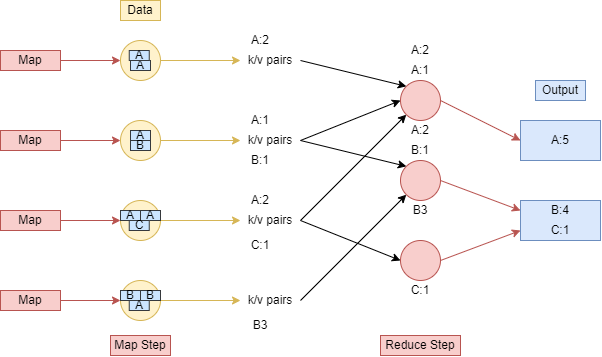

The diagram above was exported from draw.io. Its source (the exported page's mxGraphModel, read from the mxfile embedded in the PNG):
<mxGraphModel dx="865" dy="456" grid="1" gridSize="10" guides="1" tooltips="1" connect="1" arrows="1" fold="1" page="1" pageScale="1" pageWidth="827" pageHeight="1169" math="0" shadow="0">
  <root>
    <mxCell id="0" />
    <mxCell id="1" parent="0" />
    <mxCell id="ImGx-ZahncbhEXnXLbN6-6" style="edgeStyle=orthogonalEdgeStyle;rounded=0;orthogonalLoop=1;jettySize=auto;html=1;entryX=0;entryY=0.5;entryDx=0;entryDy=0;fillColor=#f8cecc;strokeColor=#b85450;" edge="1" parent="1" source="ImGx-ZahncbhEXnXLbN6-1" target="ImGx-ZahncbhEXnXLbN6-2">
      <mxGeometry relative="1" as="geometry" />
    </mxCell>
    <mxCell id="ImGx-ZahncbhEXnXLbN6-1" value="Map" style="text;html=1;strokeColor=#b85450;fillColor=#f8cecc;align=center;verticalAlign=middle;whiteSpace=wrap;rounded=0;" vertex="1" parent="1">
      <mxGeometry x="40" y="90" width="60" height="20" as="geometry" />
    </mxCell>
    <mxCell id="ImGx-ZahncbhEXnXLbN6-31" style="edgeStyle=orthogonalEdgeStyle;rounded=0;orthogonalLoop=1;jettySize=auto;html=1;entryX=0;entryY=0.5;entryDx=0;entryDy=0;fillColor=#fff2cc;strokeColor=#d6b656;" edge="1" parent="1" source="ImGx-ZahncbhEXnXLbN6-2" target="ImGx-ZahncbhEXnXLbN6-26">
      <mxGeometry relative="1" as="geometry" />
    </mxCell>
    <mxCell id="ImGx-ZahncbhEXnXLbN6-2" value="" style="ellipse;whiteSpace=wrap;html=1;aspect=fixed;fillColor=#fff2cc;strokeColor=#d6b656;" vertex="1" parent="1">
      <mxGeometry x="160" y="80" width="40" height="40" as="geometry" />
    </mxCell>
    <mxCell id="ImGx-ZahncbhEXnXLbN6-32" style="edgeStyle=orthogonalEdgeStyle;rounded=0;orthogonalLoop=1;jettySize=auto;html=1;fillColor=#fff2cc;strokeColor=#d6b656;" edge="1" parent="1" source="ImGx-ZahncbhEXnXLbN6-3" target="ImGx-ZahncbhEXnXLbN6-28">
      <mxGeometry relative="1" as="geometry" />
    </mxCell>
    <mxCell id="ImGx-ZahncbhEXnXLbN6-3" value="" style="ellipse;whiteSpace=wrap;html=1;aspect=fixed;fillColor=#fff2cc;strokeColor=#d6b656;" vertex="1" parent="1">
      <mxGeometry x="160" y="160" width="40" height="40" as="geometry" />
    </mxCell>
    <mxCell id="ImGx-ZahncbhEXnXLbN6-33" style="edgeStyle=orthogonalEdgeStyle;rounded=0;orthogonalLoop=1;jettySize=auto;html=1;entryX=0;entryY=0.5;entryDx=0;entryDy=0;fillColor=#fff2cc;strokeColor=#d6b656;" edge="1" parent="1" source="ImGx-ZahncbhEXnXLbN6-4" target="ImGx-ZahncbhEXnXLbN6-29">
      <mxGeometry relative="1" as="geometry" />
    </mxCell>
    <mxCell id="ImGx-ZahncbhEXnXLbN6-4" value="" style="ellipse;whiteSpace=wrap;html=1;aspect=fixed;fillColor=#fff2cc;strokeColor=#d6b656;" vertex="1" parent="1">
      <mxGeometry x="160" y="240" width="40" height="40" as="geometry" />
    </mxCell>
    <mxCell id="ImGx-ZahncbhEXnXLbN6-34" style="edgeStyle=orthogonalEdgeStyle;rounded=0;orthogonalLoop=1;jettySize=auto;html=1;entryX=0;entryY=0.5;entryDx=0;entryDy=0;fillColor=#fff2cc;strokeColor=#d6b656;" edge="1" parent="1" source="ImGx-ZahncbhEXnXLbN6-5" target="ImGx-ZahncbhEXnXLbN6-30">
      <mxGeometry relative="1" as="geometry" />
    </mxCell>
    <mxCell id="ImGx-ZahncbhEXnXLbN6-5" value="" style="ellipse;whiteSpace=wrap;html=1;aspect=fixed;fillColor=#fff2cc;strokeColor=#d6b656;" vertex="1" parent="1">
      <mxGeometry x="160" y="320" width="40" height="40" as="geometry" />
    </mxCell>
    <mxCell id="ImGx-ZahncbhEXnXLbN6-10" style="edgeStyle=orthogonalEdgeStyle;rounded=0;orthogonalLoop=1;jettySize=auto;html=1;entryX=0;entryY=0.5;entryDx=0;entryDy=0;fillColor=#f8cecc;strokeColor=#b85450;" edge="1" parent="1" source="ImGx-ZahncbhEXnXLbN6-7" target="ImGx-ZahncbhEXnXLbN6-3">
      <mxGeometry relative="1" as="geometry" />
    </mxCell>
    <mxCell id="ImGx-ZahncbhEXnXLbN6-7" value="Map" style="text;html=1;strokeColor=#b85450;fillColor=#f8cecc;align=center;verticalAlign=middle;whiteSpace=wrap;rounded=0;" vertex="1" parent="1">
      <mxGeometry x="40" y="170" width="60" height="20" as="geometry" />
    </mxCell>
    <mxCell id="ImGx-ZahncbhEXnXLbN6-11" style="edgeStyle=orthogonalEdgeStyle;rounded=0;orthogonalLoop=1;jettySize=auto;html=1;fillColor=#f8cecc;strokeColor=#b85450;" edge="1" parent="1" source="ImGx-ZahncbhEXnXLbN6-8" target="ImGx-ZahncbhEXnXLbN6-4">
      <mxGeometry relative="1" as="geometry" />
    </mxCell>
    <mxCell id="ImGx-ZahncbhEXnXLbN6-8" value="Map" style="text;html=1;strokeColor=#b85450;fillColor=#f8cecc;align=center;verticalAlign=middle;whiteSpace=wrap;rounded=0;" vertex="1" parent="1">
      <mxGeometry x="40" y="250" width="60" height="20" as="geometry" />
    </mxCell>
    <mxCell id="ImGx-ZahncbhEXnXLbN6-12" style="edgeStyle=orthogonalEdgeStyle;rounded=0;orthogonalLoop=1;jettySize=auto;html=1;fillColor=#f8cecc;strokeColor=#b85450;" edge="1" parent="1" source="ImGx-ZahncbhEXnXLbN6-9" target="ImGx-ZahncbhEXnXLbN6-5">
      <mxGeometry relative="1" as="geometry" />
    </mxCell>
    <mxCell id="ImGx-ZahncbhEXnXLbN6-9" value="Map" style="text;html=1;strokeColor=#b85450;fillColor=#f8cecc;align=center;verticalAlign=middle;whiteSpace=wrap;rounded=0;" vertex="1" parent="1">
      <mxGeometry x="40" y="330" width="60" height="20" as="geometry" />
    </mxCell>
    <mxCell id="ImGx-ZahncbhEXnXLbN6-14" value="A" style="rounded=0;whiteSpace=wrap;html=1;fillColor=#cce5ff;strokeColor=#36393d;" vertex="1" parent="1">
      <mxGeometry x="170" y="100" width="20" height="10" as="geometry" />
    </mxCell>
    <mxCell id="ImGx-ZahncbhEXnXLbN6-15" value="A" style="rounded=0;whiteSpace=wrap;html=1;fillColor=#cce5ff;strokeColor=#36393d;" vertex="1" parent="1">
      <mxGeometry x="168.75" y="90" width="20" height="10" as="geometry" />
    </mxCell>
    <mxCell id="ImGx-ZahncbhEXnXLbN6-16" value="A" style="rounded=0;whiteSpace=wrap;html=1;fillColor=#cce5ff;strokeColor=#36393d;" vertex="1" parent="1">
      <mxGeometry x="170" y="170" width="20" height="10" as="geometry" />
    </mxCell>
    <mxCell id="ImGx-ZahncbhEXnXLbN6-18" value="B" style="rounded=0;whiteSpace=wrap;html=1;fillColor=#cce5ff;strokeColor=#36393d;" vertex="1" parent="1">
      <mxGeometry x="170" y="180" width="20" height="10" as="geometry" />
    </mxCell>
    <mxCell id="ImGx-ZahncbhEXnXLbN6-19" value="A" style="rounded=0;whiteSpace=wrap;html=1;fillColor=#cce5ff;strokeColor=#36393d;" vertex="1" parent="1">
      <mxGeometry x="160" y="250" width="20" height="10" as="geometry" />
    </mxCell>
    <mxCell id="ImGx-ZahncbhEXnXLbN6-20" value="A" style="rounded=0;whiteSpace=wrap;html=1;fillColor=#cce5ff;strokeColor=#36393d;" vertex="1" parent="1">
      <mxGeometry x="180" y="250" width="20" height="10" as="geometry" />
    </mxCell>
    <mxCell id="ImGx-ZahncbhEXnXLbN6-21" value="C" style="rounded=0;whiteSpace=wrap;html=1;fillColor=#cce5ff;strokeColor=#36393d;" vertex="1" parent="1">
      <mxGeometry x="168.75" y="260" width="20" height="10" as="geometry" />
    </mxCell>
    <mxCell id="ImGx-ZahncbhEXnXLbN6-22" value="B" style="rounded=0;whiteSpace=wrap;html=1;fillColor=#cce5ff;strokeColor=#36393d;" vertex="1" parent="1">
      <mxGeometry x="160" y="330" width="20" height="10" as="geometry" />
    </mxCell>
    <mxCell id="ImGx-ZahncbhEXnXLbN6-23" value="B" style="rounded=0;whiteSpace=wrap;html=1;fillColor=#cce5ff;strokeColor=#36393d;" vertex="1" parent="1">
      <mxGeometry x="180" y="330" width="20" height="10" as="geometry" />
    </mxCell>
    <mxCell id="ImGx-ZahncbhEXnXLbN6-24" value="A" style="rounded=0;whiteSpace=wrap;html=1;fillColor=#cce5ff;strokeColor=#36393d;" vertex="1" parent="1">
      <mxGeometry x="168.75" y="340" width="20" height="10" as="geometry" />
    </mxCell>
    <mxCell id="ImGx-ZahncbhEXnXLbN6-25" value="Data" style="text;html=1;strokeColor=#d6b656;fillColor=#fff2cc;align=center;verticalAlign=middle;whiteSpace=wrap;rounded=0;" vertex="1" parent="1">
      <mxGeometry x="160" y="40" width="40" height="20" as="geometry" />
    </mxCell>
    <mxCell id="ImGx-ZahncbhEXnXLbN6-26" value="k/v pairs&lt;span style=&quot;color: rgba(0 , 0 , 0 , 0) ; font-family: monospace ; font-size: 0px&quot;&gt;%3CmxGraphModel%3E%3Croot%3E%3CmxCell%20id%3D%220%22%2F%3E%3CmxCell%20id%3D%221%22%20parent%3D%220%22%2F%3E%3CmxCell%20id%3D%222%22%20value%3D%22A%22%20style%3D%22rounded%3D0%3BwhiteSpace%3Dwrap%3Bhtml%3D1%3BfillColor%3D%23cce5ff%3BstrokeColor%3D%2336393d%3B%22%20vertex%3D%221%22%20parent%3D%221%22%3E%3CmxGeometry%20x%3D%22168.75%22%20y%3D%22100%22%20width%3D%2220%22%20height%3D%2210%22%20as%3D%22geometry%22%2F%3E%3C%2FmxCell%3E%3C%2Froot%3E%3C%2FmxGraphModel%3E&lt;/span&gt;" style="text;html=1;strokeColor=none;fillColor=none;align=center;verticalAlign=middle;whiteSpace=wrap;rounded=0;" vertex="1" parent="1">
      <mxGeometry x="280" y="85" width="60" height="30" as="geometry" />
    </mxCell>
    <mxCell id="ImGx-ZahncbhEXnXLbN6-28" value="k/v pairs&lt;span style=&quot;color: rgba(0 , 0 , 0 , 0) ; font-family: monospace ; font-size: 0px&quot;&gt;%3CmxGraphModel%3E%3Croot%3E%3CmxCell%20id%3D%220%22%2F%3E%3CmxCell%20id%3D%221%22%20parent%3D%220%22%2F%3E%3CmxCell%20id%3D%222%22%20value%3D%22A%22%20style%3D%22rounded%3D0%3BwhiteSpace%3Dwrap%3Bhtml%3D1%3BfillColor%3D%23cce5ff%3BstrokeColor%3D%2336393d%3B%22%20vertex%3D%221%22%20parent%3D%221%22%3E%3CmxGeometry%20x%3D%22168.75%22%20y%3D%22100%22%20width%3D%2220%22%20height%3D%2210%22%20as%3D%22geometry%22%2F%3E%3C%2FmxCell%3E%3C%2Froot%3E%3C%2FmxGraphModel%3E&lt;/span&gt;" style="text;html=1;strokeColor=none;fillColor=none;align=center;verticalAlign=middle;whiteSpace=wrap;rounded=0;" vertex="1" parent="1">
      <mxGeometry x="280" y="165" width="60" height="30" as="geometry" />
    </mxCell>
    <mxCell id="ImGx-ZahncbhEXnXLbN6-29" value="k/v pairs&lt;span style=&quot;color: rgba(0 , 0 , 0 , 0) ; font-family: monospace ; font-size: 0px&quot;&gt;%3CmxGraphModel%3E%3Croot%3E%3CmxCell%20id%3D%220%22%2F%3E%3CmxCell%20id%3D%221%22%20parent%3D%220%22%2F%3E%3CmxCell%20id%3D%222%22%20value%3D%22A%22%20style%3D%22rounded%3D0%3BwhiteSpace%3Dwrap%3Bhtml%3D1%3BfillColor%3D%23cce5ff%3BstrokeColor%3D%2336393d%3B%22%20vertex%3D%221%22%20parent%3D%221%22%3E%3CmxGeometry%20x%3D%22168.75%22%20y%3D%22100%22%20width%3D%2220%22%20height%3D%2210%22%20as%3D%22geometry%22%2F%3E%3C%2FmxCell%3E%3C%2Froot%3E%3C%2FmxGraphModel%3E&lt;/span&gt;" style="text;html=1;strokeColor=none;fillColor=none;align=center;verticalAlign=middle;whiteSpace=wrap;rounded=0;" vertex="1" parent="1">
      <mxGeometry x="280" y="245" width="60" height="30" as="geometry" />
    </mxCell>
    <mxCell id="ImGx-ZahncbhEXnXLbN6-30" value="k/v pairs&lt;span style=&quot;color: rgba(0 , 0 , 0 , 0) ; font-family: monospace ; font-size: 0px&quot;&gt;%3CmxGraphModel%3E%3Croot%3E%3CmxCell%20id%3D%220%22%2F%3E%3CmxCell%20id%3D%221%22%20parent%3D%220%22%2F%3E%3CmxCell%20id%3D%222%22%20value%3D%22A%22%20style%3D%22rounded%3D0%3BwhiteSpace%3Dwrap%3Bhtml%3D1%3BfillColor%3D%23cce5ff%3BstrokeColor%3D%2336393d%3B%22%20vertex%3D%221%22%20parent%3D%221%22%3E%3CmxGeometry%20x%3D%22168.75%22%20y%3D%22100%22%20width%3D%2220%22%20height%3D%2210%22%20as%3D%22geometry%22%2F%3E%3C%2FmxCell%3E%3C%2Froot%3E%3C%2FmxGraphModel%3E&lt;/span&gt;" style="text;html=1;strokeColor=none;fillColor=none;align=center;verticalAlign=middle;whiteSpace=wrap;rounded=0;" vertex="1" parent="1">
      <mxGeometry x="280" y="325" width="60" height="30" as="geometry" />
    </mxCell>
    <mxCell id="ImGx-ZahncbhEXnXLbN6-35" value="" style="ellipse;whiteSpace=wrap;html=1;aspect=fixed;fillColor=#f8cecc;strokeColor=#b85450;" vertex="1" parent="1">
      <mxGeometry x="440" y="120" width="40" height="40" as="geometry" />
    </mxCell>
    <mxCell id="ImGx-ZahncbhEXnXLbN6-36" value="" style="ellipse;whiteSpace=wrap;html=1;aspect=fixed;fillColor=#f8cecc;strokeColor=#b85450;" vertex="1" parent="1">
      <mxGeometry x="440" y="200" width="40" height="40" as="geometry" />
    </mxCell>
    <mxCell id="ImGx-ZahncbhEXnXLbN6-37" value="" style="ellipse;whiteSpace=wrap;html=1;aspect=fixed;fillColor=#f8cecc;strokeColor=#b85450;" vertex="1" parent="1">
      <mxGeometry x="440" y="280" width="40" height="40" as="geometry" />
    </mxCell>
    <mxCell id="ImGx-ZahncbhEXnXLbN6-38" value="" style="endArrow=classic;html=1;rounded=0;exitX=1;exitY=0.5;exitDx=0;exitDy=0;entryX=0;entryY=0;entryDx=0;entryDy=0;" edge="1" parent="1" source="ImGx-ZahncbhEXnXLbN6-26" target="ImGx-ZahncbhEXnXLbN6-35">
      <mxGeometry width="50" height="50" relative="1" as="geometry">
        <mxPoint x="370" y="220" as="sourcePoint" />
        <mxPoint x="420" y="170" as="targetPoint" />
      </mxGeometry>
    </mxCell>
    <mxCell id="ImGx-ZahncbhEXnXLbN6-39" value="" style="endArrow=classic;html=1;rounded=0;exitX=1;exitY=0.5;exitDx=0;exitDy=0;entryX=0;entryY=0.5;entryDx=0;entryDy=0;" edge="1" parent="1" source="ImGx-ZahncbhEXnXLbN6-28" target="ImGx-ZahncbhEXnXLbN6-35">
      <mxGeometry width="50" height="50" relative="1" as="geometry">
        <mxPoint x="370" y="220" as="sourcePoint" />
        <mxPoint x="420" y="170" as="targetPoint" />
      </mxGeometry>
    </mxCell>
    <mxCell id="ImGx-ZahncbhEXnXLbN6-40" value="" style="endArrow=classic;html=1;rounded=0;exitX=1;exitY=0.5;exitDx=0;exitDy=0;entryX=0;entryY=0;entryDx=0;entryDy=0;" edge="1" parent="1" source="ImGx-ZahncbhEXnXLbN6-28" target="ImGx-ZahncbhEXnXLbN6-36">
      <mxGeometry width="50" height="50" relative="1" as="geometry">
        <mxPoint x="370" y="220" as="sourcePoint" />
        <mxPoint x="420" y="170" as="targetPoint" />
      </mxGeometry>
    </mxCell>
    <mxCell id="ImGx-ZahncbhEXnXLbN6-41" value="" style="endArrow=classic;html=1;rounded=0;exitX=1;exitY=0.5;exitDx=0;exitDy=0;entryX=0;entryY=1;entryDx=0;entryDy=0;" edge="1" parent="1" source="ImGx-ZahncbhEXnXLbN6-29" target="ImGx-ZahncbhEXnXLbN6-35">
      <mxGeometry width="50" height="50" relative="1" as="geometry">
        <mxPoint x="370" y="220" as="sourcePoint" />
        <mxPoint x="420" y="170" as="targetPoint" />
      </mxGeometry>
    </mxCell>
    <mxCell id="ImGx-ZahncbhEXnXLbN6-42" value="" style="endArrow=classic;html=1;rounded=0;entryX=0;entryY=0.5;entryDx=0;entryDy=0;exitX=1;exitY=0.5;exitDx=0;exitDy=0;" edge="1" parent="1" source="ImGx-ZahncbhEXnXLbN6-29" target="ImGx-ZahncbhEXnXLbN6-37">
      <mxGeometry width="50" height="50" relative="1" as="geometry">
        <mxPoint x="370" y="220" as="sourcePoint" />
        <mxPoint x="420" y="170" as="targetPoint" />
      </mxGeometry>
    </mxCell>
    <mxCell id="ImGx-ZahncbhEXnXLbN6-43" value="" style="endArrow=classic;html=1;rounded=0;exitX=1;exitY=0.5;exitDx=0;exitDy=0;entryX=0;entryY=1;entryDx=0;entryDy=0;" edge="1" parent="1" source="ImGx-ZahncbhEXnXLbN6-30" target="ImGx-ZahncbhEXnXLbN6-36">
      <mxGeometry width="50" height="50" relative="1" as="geometry">
        <mxPoint x="370" y="220" as="sourcePoint" />
        <mxPoint x="420" y="170" as="targetPoint" />
      </mxGeometry>
    </mxCell>
    <mxCell id="ImGx-ZahncbhEXnXLbN6-44" value="" style="rounded=0;whiteSpace=wrap;html=1;fillColor=#dae8fc;strokeColor=#6c8ebf;" vertex="1" parent="1">
      <mxGeometry x="560" y="160" width="80" height="40" as="geometry" />
    </mxCell>
    <mxCell id="ImGx-ZahncbhEXnXLbN6-46" value="" style="rounded=0;whiteSpace=wrap;html=1;fillColor=#dae8fc;strokeColor=#6c8ebf;" vertex="1" parent="1">
      <mxGeometry x="560" y="240" width="80" height="40" as="geometry" />
    </mxCell>
    <mxCell id="ImGx-ZahncbhEXnXLbN6-47" value="" style="endArrow=classic;html=1;rounded=0;entryX=0;entryY=0.5;entryDx=0;entryDy=0;exitX=1;exitY=0.5;exitDx=0;exitDy=0;fillColor=#f8cecc;strokeColor=#b85450;" edge="1" parent="1" source="ImGx-ZahncbhEXnXLbN6-35" target="ImGx-ZahncbhEXnXLbN6-44">
      <mxGeometry width="50" height="50" relative="1" as="geometry">
        <mxPoint x="370" y="220" as="sourcePoint" />
        <mxPoint x="420" y="170" as="targetPoint" />
      </mxGeometry>
    </mxCell>
    <mxCell id="ImGx-ZahncbhEXnXLbN6-48" value="" style="endArrow=classic;html=1;rounded=0;entryX=0;entryY=0.25;entryDx=0;entryDy=0;exitX=1;exitY=0.5;exitDx=0;exitDy=0;fillColor=#f8cecc;strokeColor=#b85450;" edge="1" parent="1" source="ImGx-ZahncbhEXnXLbN6-36" target="ImGx-ZahncbhEXnXLbN6-46">
      <mxGeometry width="50" height="50" relative="1" as="geometry">
        <mxPoint x="370" y="220" as="sourcePoint" />
        <mxPoint x="420" y="170" as="targetPoint" />
      </mxGeometry>
    </mxCell>
    <mxCell id="ImGx-ZahncbhEXnXLbN6-49" value="" style="endArrow=classic;html=1;rounded=0;entryX=0;entryY=0.75;entryDx=0;entryDy=0;exitX=1;exitY=0.5;exitDx=0;exitDy=0;fillColor=#f8cecc;strokeColor=#b85450;" edge="1" parent="1" source="ImGx-ZahncbhEXnXLbN6-37" target="ImGx-ZahncbhEXnXLbN6-46">
      <mxGeometry width="50" height="50" relative="1" as="geometry">
        <mxPoint x="370" y="220" as="sourcePoint" />
        <mxPoint x="420" y="170" as="targetPoint" />
      </mxGeometry>
    </mxCell>
    <mxCell id="ImGx-ZahncbhEXnXLbN6-50" value="Output" style="text;html=1;strokeColor=#6c8ebf;fillColor=#dae8fc;align=center;verticalAlign=middle;whiteSpace=wrap;rounded=0;" vertex="1" parent="1">
      <mxGeometry x="575" y="120" width="50" height="20" as="geometry" />
    </mxCell>
    <mxCell id="ImGx-ZahncbhEXnXLbN6-51" value="Map Step" style="text;html=1;strokeColor=#b85450;fillColor=#f8cecc;align=center;verticalAlign=middle;whiteSpace=wrap;rounded=0;" vertex="1" parent="1">
      <mxGeometry x="150" y="375" width="60" height="20" as="geometry" />
    </mxCell>
    <mxCell id="ImGx-ZahncbhEXnXLbN6-52" value="Reduce Step" style="text;html=1;strokeColor=#b85450;fillColor=#f8cecc;align=center;verticalAlign=middle;whiteSpace=wrap;rounded=0;" vertex="1" parent="1">
      <mxGeometry x="420" y="375" width="80" height="20" as="geometry" />
    </mxCell>
    <mxCell id="ImGx-ZahncbhEXnXLbN6-53" value="A:2" style="text;html=1;align=center;verticalAlign=middle;whiteSpace=wrap;rounded=0;" vertex="1" parent="1">
      <mxGeometry x="280" y="70" width="40" height="20" as="geometry" />
    </mxCell>
    <mxCell id="ImGx-ZahncbhEXnXLbN6-54" value="A:1" style="text;html=1;align=center;verticalAlign=middle;whiteSpace=wrap;rounded=0;" vertex="1" parent="1">
      <mxGeometry x="280" y="150" width="40" height="20" as="geometry" />
    </mxCell>
    <mxCell id="ImGx-ZahncbhEXnXLbN6-55" value="B:1" style="text;html=1;align=center;verticalAlign=middle;whiteSpace=wrap;rounded=0;" vertex="1" parent="1">
      <mxGeometry x="280" y="190" width="40" height="20" as="geometry" />
    </mxCell>
    <mxCell id="ImGx-ZahncbhEXnXLbN6-56" value="A:2" style="text;html=1;align=center;verticalAlign=middle;whiteSpace=wrap;rounded=0;" vertex="1" parent="1">
      <mxGeometry x="280" y="230" width="40" height="20" as="geometry" />
    </mxCell>
    <mxCell id="ImGx-ZahncbhEXnXLbN6-57" value="C:1" style="text;html=1;align=center;verticalAlign=middle;whiteSpace=wrap;rounded=0;" vertex="1" parent="1">
      <mxGeometry x="280" y="275" width="40" height="20" as="geometry" />
    </mxCell>
    <mxCell id="ImGx-ZahncbhEXnXLbN6-58" value="B3" style="text;html=1;align=center;verticalAlign=middle;whiteSpace=wrap;rounded=0;" vertex="1" parent="1">
      <mxGeometry x="280" y="355" width="40" height="20" as="geometry" />
    </mxCell>
    <mxCell id="ImGx-ZahncbhEXnXLbN6-61" value="A:2" style="text;html=1;align=center;verticalAlign=middle;whiteSpace=wrap;rounded=0;" vertex="1" parent="1">
      <mxGeometry x="440" y="80" width="40" height="20" as="geometry" />
    </mxCell>
    <mxCell id="ImGx-ZahncbhEXnXLbN6-62" value="A:1" style="text;html=1;align=center;verticalAlign=middle;whiteSpace=wrap;rounded=0;" vertex="1" parent="1">
      <mxGeometry x="440" y="100" width="40" height="20" as="geometry" />
    </mxCell>
    <mxCell id="ImGx-ZahncbhEXnXLbN6-63" value="A:2" style="text;html=1;align=center;verticalAlign=middle;whiteSpace=wrap;rounded=0;" vertex="1" parent="1">
      <mxGeometry x="440" y="160" width="40" height="20" as="geometry" />
    </mxCell>
    <mxCell id="ImGx-ZahncbhEXnXLbN6-65" value="B:1" style="text;html=1;align=center;verticalAlign=middle;whiteSpace=wrap;rounded=0;" vertex="1" parent="1">
      <mxGeometry x="440" y="180" width="40" height="20" as="geometry" />
    </mxCell>
    <mxCell id="ImGx-ZahncbhEXnXLbN6-67" value="B3" style="text;html=1;align=center;verticalAlign=middle;whiteSpace=wrap;rounded=0;" vertex="1" parent="1">
      <mxGeometry x="440" y="240" width="40" height="20" as="geometry" />
    </mxCell>
    <mxCell id="ImGx-ZahncbhEXnXLbN6-68" value="C:1" style="text;html=1;align=center;verticalAlign=middle;whiteSpace=wrap;rounded=0;" vertex="1" parent="1">
      <mxGeometry x="440" y="320" width="40" height="20" as="geometry" />
    </mxCell>
    <mxCell id="ImGx-ZahncbhEXnXLbN6-71" value="A:5" style="text;html=1;align=center;verticalAlign=middle;whiteSpace=wrap;rounded=0;" vertex="1" parent="1">
      <mxGeometry x="580" y="170" width="40" height="20" as="geometry" />
    </mxCell>
    <mxCell id="ImGx-ZahncbhEXnXLbN6-72" value="B:4" style="text;html=1;align=center;verticalAlign=middle;whiteSpace=wrap;rounded=0;" vertex="1" parent="1">
      <mxGeometry x="580" y="240" width="40" height="20" as="geometry" />
    </mxCell>
    <mxCell id="ImGx-ZahncbhEXnXLbN6-73" value="C:1" style="text;html=1;align=center;verticalAlign=middle;whiteSpace=wrap;rounded=0;" vertex="1" parent="1">
      <mxGeometry x="580" y="260" width="40" height="20" as="geometry" />
    </mxCell>
  </root>
</mxGraphModel>